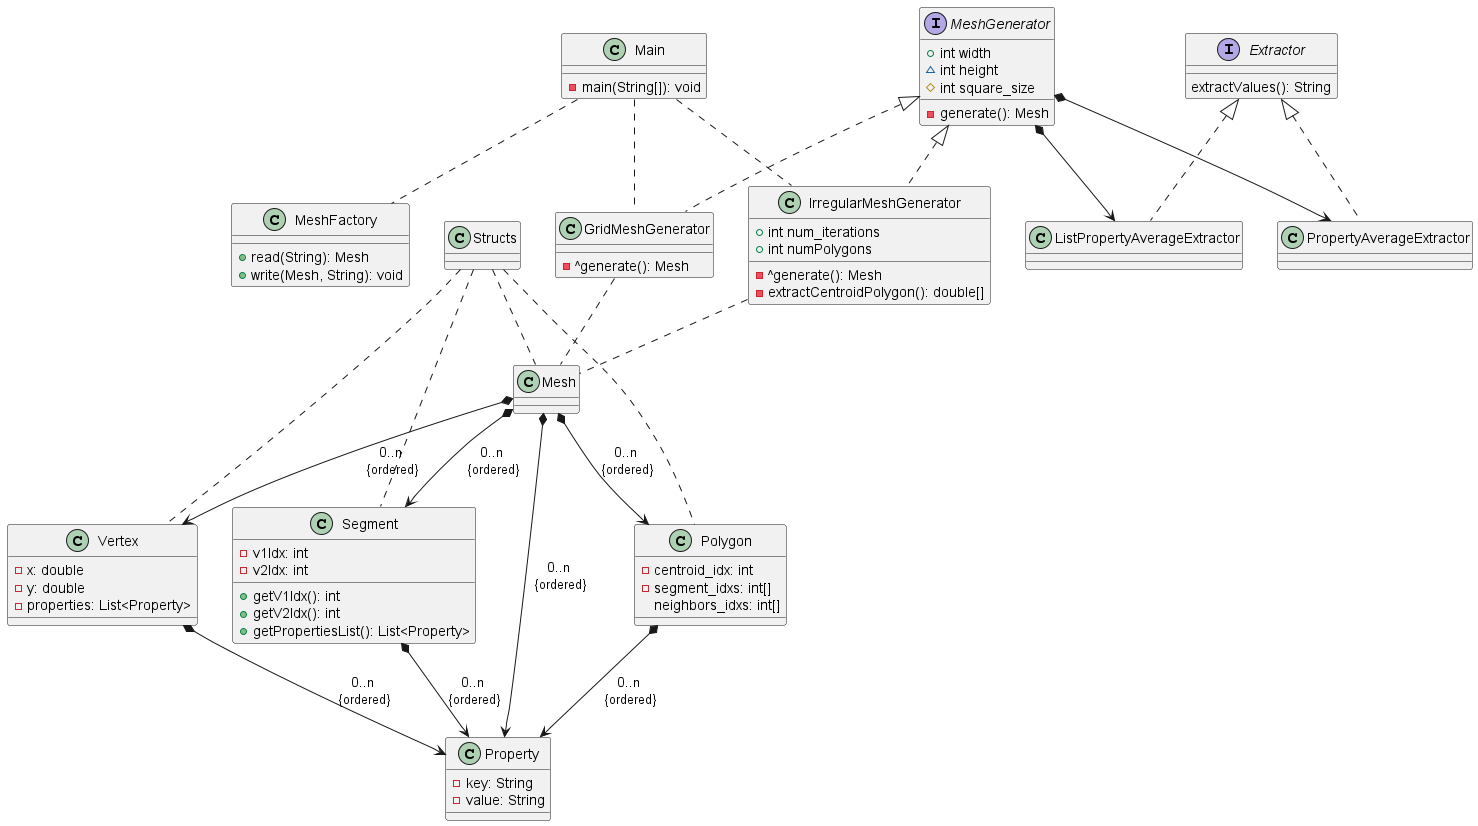

The diagram above was rendered by PlantUML. Its source (embedded in the PNG):
@startuml

class Main {
    -main(String[]): void
}

interface MeshGenerator {
    +int width
    ~int height
    #int square_size
    -generate(): Mesh
} 


class GridMeshGenerator {
    -^generate(): Mesh
}

class IrregularMeshGenerator {
    +int num_iterations
    +int numPolygons
    -^generate(): Mesh
    -extractCentroidPolygon(): double[]
} 

class Vertex {
    -x: double
    -y: double
    -properties: List<Property>
}
class Segment {
    -v1Idx: int
    -v2Idx: int
    +getV1Idx(): int
    +getV2Idx(): int
    +getPropertiesList(): List<Property>
}
class Polygon {
    -centroid_idx: int
    -segment_idxs: int[]
    neighbors_idxs: int[]
}
class MeshFactory {
    +read(String): Mesh
    +write(Mesh, String): void
}
class Property {
    -key: String
    -value: String
}

interface Extractor {
    extractValues(): String
}

Main .. IrregularMeshGenerator
Main .. GridMeshGenerator
Main .. MeshFactory
MeshGenerator <|.. IrregularMeshGenerator
MeshGenerator <|.. GridMeshGenerator

MeshGenerator *--> ListPropertyAverageExtractor
MeshGenerator *--> PropertyAverageExtractor
Extractor <|.. ListPropertyAverageExtractor
Extractor <|.. PropertyAverageExtractor

Mesh *--> Vertex : 0..n \n{ordered} 
Mesh *--> Segment : 0..n \n{ordered}
Mesh *--> Polygon : 0..n \n{ordered}
Mesh *--> Property : 0..n \n{ordered}
Vertex *--> Property : 0..n \n{ordered}
Segment *--> Property : 0..n \n{ordered}
Polygon *--> Property : 0..n \n{ordered}
Structs .. Vertex
Structs .. Segment
Structs .. Polygon
Structs .. Mesh

GridMeshGenerator .. Mesh
IrregularMeshGenerator .. Mesh

@enduml